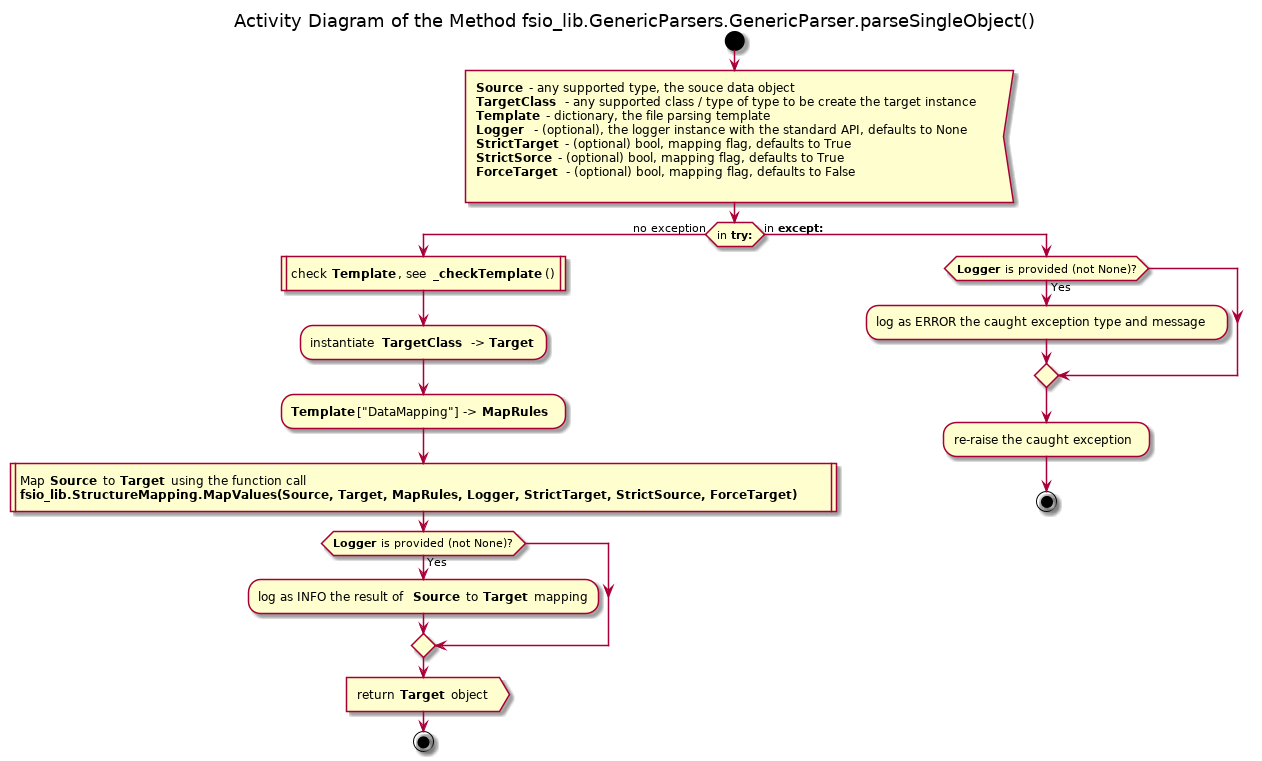

The diagram above was rendered by PlantUML. Its source (embedded in the PNG):
@startuml generic_parsers_generic_parser_parsesingleobject

title Activity Diagram of the Method fsio_lib.GenericParsers.GenericParser.parseSingleObject()

start

:<b>Source</b> - any supported type, the souce data object
<b>TargetClass</b> - any supported class / type of type to be create the target instance
<b>Template</b> - dictionary, the file parsing template
<b>Logger</b>  - (optional), the logger instance with the standard API, defaults to None
<b>StrictTarget</b> - (optional) bool, mapping flag, defaults to True
<b>StrictSorce</b> - (optional) bool, mapping flag, defaults to True
<b>ForceTarget</b> - (optional) bool, mapping flag, defaults to False
<

if (in <b>try:</b>) then (no exception)
    :check <b>Template</b>, see <b>_checkTemplate</b>()|
    
    :instantiate <b>TargetClass</b> -> <b>Target</b>;
    
    :<b>Template</b>["DataMapping"] -> <b>MapRules</b> ;
    
    :Map <b>Source</b> to <b>Target</b> using the function call\n<b>fsio_lib.StructureMapping.MapValues(Source, Target, MapRules, Logger, StrictTarget, StrictSource, ForceTarget)</b> |
    
    if (<b>Logger</b> is provided (not None)?) then (Yes)
        :log as INFO the result of <b>Source</b> to <b>Target</b> mapping;
    endif
    
    :return <b>Target</b> object>
    
    stop
else (in <b>except:</b>) 
    if (<b>Logger</b> is provided (not None)?) then (Yes)
        :log as ERROR the caught exception type and message;
    endif
    
    :re-raise the caught exception;
    
    stop
endif

@enduml